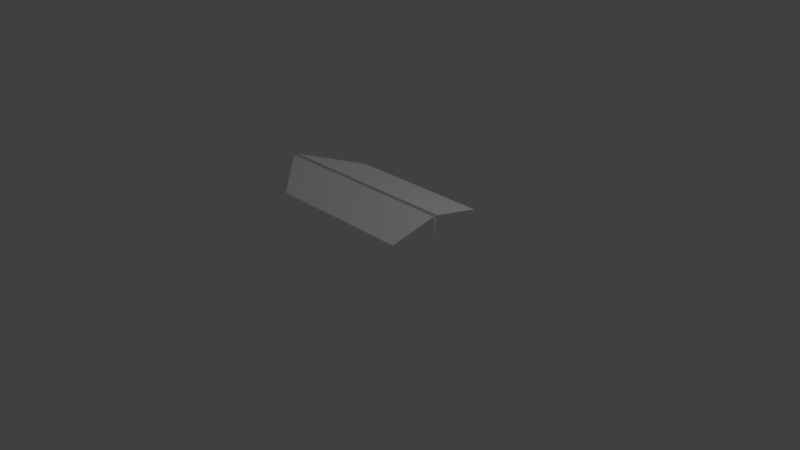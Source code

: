 # Source: PaperPlane_1.blend  (saved by Blender 2.79.0; exported with 4.5.12 LTS)
import bpy
from mathutils import Matrix  # noqa: F401  (used for matrix-valued properties, if any)

bpy.ops.wm.read_factory_settings(use_empty=True)
scene = bpy.context.scene
scene.name = 'Scene'

# ---- collections
col_collection_1 = bpy.data.collections.new('Collection 1'); scene.collection.children.link(col_collection_1)

# ---- materials (node trees are filled in below, after node groups)
mat_material_001 = bpy.data.materials.new('Material.001')
mat_material_001.alpha_threshold = 0.0
mat_material_001.use_transparent_shadow = False
mat_material_001.preview_render_type = 'FLAT'
mat_material_001.diffuse_color = (1.0, 1.0, 1.0, 1.0)
mat_material_001.roughness = 0.5

# ---- material node trees

# ---- world
world_world = bpy.data.worlds.new('World'); scene.world = world_world
world_world.color = (0.05088, 0.05088, 0.05088)
world_world.use_sun_shadow = False
world_world.sun_shadow_jitter_overblur = 0.0
world_world.cycles.sampling_method = 'MANUAL'

# ---- cameras
cam_camera = bpy.data.cameras.new('Camera')
cam_camera.clip_end = 100.0
cam_camera.lens = 35.0
cam_camera.sensor_width = 32.0
cam_camera.sensor_height = 18.0
cam_camera.ortho_scale = 7.314
cam_camera.dof.focus_distance = 0.0
cam_camera.dof.aperture_fstop = 128.0

# ---- lights
light_lamp = bpy.data.lights.new('Lamp', 'POINT')
light_lamp.transmission_factor = 0.0
light_lamp.cutoff_distance = 30.0
light_lamp.energy = 100.0
light_lamp.shadow_buffer_clip_start = 1.001
light_lamp.shadow_soft_size = 0.1
light_lamp.shadow_maximum_resolution = 0.006
light_lamp.use_absolute_resolution = True

# ---- meshes
me_plane = bpy.data.meshes.new('Plane')
me_plane.from_pydata([(-1.0, -0.3271, 0.5785), (0.2768, 0.001233, 0.02626), (-0.9997, -0.2487, -0.6162), (0.2772, -0.0002138, -0.02515), (-1.0, -0.4113, -0.05416), (-1.0, 1.156e-10, 8.529e-10), (-1.0, -0.4149, -1.11e-16), (0.7001, -0.002905, 0.01599), (1.0, -3.577e-07, -3.588e-08), (0.7003, -0.004005, -0.01428), (0.7006, -0.4128, -0.05307), (0.2808, -0.327, 0.5785), (0.7016, -0.4149, 1.863e-09), (0.2786, -0.2498, -0.6154), (1.0, -3.542e-07, -7.138e-08), (0.7016, -0.4149, 1.863e-09), (0.3013, -0.3316, 0.5504), (0.2722, -0.3442, 0.01403), (0.2828, -0.4156, 1.405e-09), (0.2807, -0.3431, -0.06058), (0.2691, -0.4122, -0.05426), (0.3422, -0.275, -0.5308), (-0.9998, -0.274, -0.5308), (0.342, -0.3407, 0.4946), (-1.0, -0.3401, 0.4988), (0.3405, -0.2743, -0.533), (0.2787, -0.265, -0.5301), (0.3404, -0.3404, 0.4968), (0.2796, -0.3304, 0.4961)], [(14, 15)], [(4, 20, 10), (0, 24, 23, 27, 16, 11), (6, 5, 8, 12), (5, 4, 10, 8), (8, 7, 12), (10, 9, 8), (13, 26, 25), (12, 17, 28, 27, 23), (17, 12, 7, 1), (6, 12, 18), (19, 3, 9, 10), (20, 4, 22, 21, 10), (22, 2, 13, 25, 21), (24, 6, 18, 12, 23), (26, 19, 10, 21, 25), (28, 11, 16, 27)])
me_plane.materials.append(mat_material_001)
me_plane.use_remesh_preserve_volume = False
me_plane.use_remesh_preserve_attributes = False
me_plane.use_mirror_vertex_groups = False
me_plane.update()

# ---- objects
ob_plane = bpy.data.objects.new('Plane', me_plane)
ob_lamp = bpy.data.objects.new('Lamp', light_lamp)
ob_camera = bpy.data.objects.new('Camera', cam_camera)

# ---- transforms, parenting, visibility, modifiers, constraints
ob_plane.location = (0.4535, -0.6852, 1.0)
ob_plane.rotation_euler = (-1.63, -0.0005759, 0.002946)
ob_plane.scale = (-1.38, 1.0, 1.0)
ob_plane.lineart.crease_threshold = 0.0
ob_lamp.location = (4.076, 1.005, 5.904)
ob_lamp.rotation_euler = (0.6503, 0.05522, 1.866)
ob_lamp.lock_rotations_4d = False
ob_lamp.empty_display_type = 'ARROWS'
ob_lamp.color = (0.0, 0.0, 0.0, 0.0)
ob_lamp.lineart.crease_threshold = 0.0
ob_camera.location = (7.481, -6.508, 5.344)
ob_camera.rotation_euler = (1.109, 0.0, 0.8149)
ob_camera.lock_rotations_4d = False
ob_camera.empty_display_type = 'ARROWS'
ob_camera.color = (0.0, 0.0, 0.0, 0.0)
ob_camera.display_type = 'WIRE'
ob_camera.lineart.crease_threshold = 0.0

# ---- collection membership
col_collection_1.objects.link(ob_plane)
col_collection_1.objects.link(ob_lamp)
col_collection_1.objects.link(ob_camera)

# ---- scene / render settings (as saved in the file)
scene.camera = ob_camera
scene.frame_start = 1; scene.frame_end = 250; scene.frame_set(0)
scene.render.engine = 'BLENDER_EEVEE_NEXT'
scene.render.resolution_percentage = 50
scene.render.dither_intensity = 0.0
scene.cycles.use_denoising = False
scene.cycles.samples = 128
scene.cycles.sampling_pattern = 'TABULATED_SOBOL'
scene.cycles.use_adaptive_sampling = False
scene.cycles.use_light_tree = False
scene.cycles.blur_glossy = 0.0
scene.cycles.sample_clamp_indirect = 0.0
scene.view_settings.view_transform = 'Standard'
bpy.context.view_layer.update()
